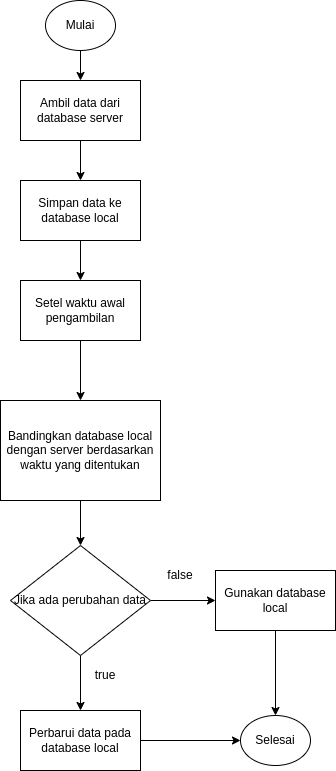

The diagram above was exported from draw.io. Its source (the exported page's mxGraphModel, read from the mxfile embedded in the PNG):
<mxGraphModel dx="880" dy="463" grid="1" gridSize="10" guides="1" tooltips="1" connect="1" arrows="1" fold="1" page="1" pageScale="1" pageWidth="850" pageHeight="1100" math="0" shadow="0">
  <root>
    <mxCell id="0" />
    <mxCell id="1" parent="0" />
    <mxCell id="QbLFdaL8YZTmxmyf0FPI-7" style="edgeStyle=orthogonalEdgeStyle;rounded=0;orthogonalLoop=1;jettySize=auto;html=1;" edge="1" parent="1" source="QbLFdaL8YZTmxmyf0FPI-1" target="QbLFdaL8YZTmxmyf0FPI-2">
      <mxGeometry relative="1" as="geometry" />
    </mxCell>
    <mxCell id="QbLFdaL8YZTmxmyf0FPI-1" value="Mulai" style="ellipse;whiteSpace=wrap;html=1;" vertex="1" parent="1">
      <mxGeometry x="290" y="20" width="70" height="50" as="geometry" />
    </mxCell>
    <mxCell id="QbLFdaL8YZTmxmyf0FPI-8" style="edgeStyle=orthogonalEdgeStyle;rounded=0;orthogonalLoop=1;jettySize=auto;html=1;" edge="1" parent="1" source="QbLFdaL8YZTmxmyf0FPI-2" target="QbLFdaL8YZTmxmyf0FPI-3">
      <mxGeometry relative="1" as="geometry" />
    </mxCell>
    <mxCell id="QbLFdaL8YZTmxmyf0FPI-2" value="Ambil data dari database server" style="rounded=0;whiteSpace=wrap;html=1;" vertex="1" parent="1">
      <mxGeometry x="265" y="100" width="120" height="60" as="geometry" />
    </mxCell>
    <mxCell id="QbLFdaL8YZTmxmyf0FPI-15" style="edgeStyle=orthogonalEdgeStyle;rounded=0;orthogonalLoop=1;jettySize=auto;html=1;entryX=0.5;entryY=0;entryDx=0;entryDy=0;" edge="1" parent="1" source="QbLFdaL8YZTmxmyf0FPI-3" target="QbLFdaL8YZTmxmyf0FPI-14">
      <mxGeometry relative="1" as="geometry" />
    </mxCell>
    <mxCell id="QbLFdaL8YZTmxmyf0FPI-3" value="Simpan data ke database local" style="rounded=0;whiteSpace=wrap;html=1;" vertex="1" parent="1">
      <mxGeometry x="265" y="200" width="120" height="60" as="geometry" />
    </mxCell>
    <mxCell id="QbLFdaL8YZTmxmyf0FPI-28" style="edgeStyle=orthogonalEdgeStyle;rounded=0;orthogonalLoop=1;jettySize=auto;html=1;" edge="1" parent="1" source="QbLFdaL8YZTmxmyf0FPI-4" target="QbLFdaL8YZTmxmyf0FPI-6">
      <mxGeometry relative="1" as="geometry" />
    </mxCell>
    <mxCell id="QbLFdaL8YZTmxmyf0FPI-4" value="Perbarui data pada database local" style="rounded=0;whiteSpace=wrap;html=1;" vertex="1" parent="1">
      <mxGeometry x="265" y="730" width="120" height="60" as="geometry" />
    </mxCell>
    <mxCell id="QbLFdaL8YZTmxmyf0FPI-6" value="Selesai" style="ellipse;whiteSpace=wrap;html=1;" vertex="1" parent="1">
      <mxGeometry x="485" y="735" width="70" height="50" as="geometry" />
    </mxCell>
    <mxCell id="QbLFdaL8YZTmxmyf0FPI-17" style="edgeStyle=orthogonalEdgeStyle;rounded=0;orthogonalLoop=1;jettySize=auto;html=1;exitX=0.5;exitY=1;exitDx=0;exitDy=0;" edge="1" parent="1" source="QbLFdaL8YZTmxmyf0FPI-14" target="QbLFdaL8YZTmxmyf0FPI-16">
      <mxGeometry relative="1" as="geometry" />
    </mxCell>
    <mxCell id="QbLFdaL8YZTmxmyf0FPI-14" value="Setel waktu awal pengambilan" style="rounded=0;whiteSpace=wrap;html=1;" vertex="1" parent="1">
      <mxGeometry x="265" y="300" width="120" height="60" as="geometry" />
    </mxCell>
    <mxCell id="QbLFdaL8YZTmxmyf0FPI-24" style="edgeStyle=orthogonalEdgeStyle;rounded=0;orthogonalLoop=1;jettySize=auto;html=1;" edge="1" parent="1" source="QbLFdaL8YZTmxmyf0FPI-16" target="QbLFdaL8YZTmxmyf0FPI-19">
      <mxGeometry relative="1" as="geometry" />
    </mxCell>
    <mxCell id="QbLFdaL8YZTmxmyf0FPI-16" value="Bandingkan database local dengan server berdasarkan waktu yang ditentukan" style="rounded=0;whiteSpace=wrap;html=1;" vertex="1" parent="1">
      <mxGeometry x="245" y="420" width="160" height="100" as="geometry" />
    </mxCell>
    <mxCell id="QbLFdaL8YZTmxmyf0FPI-22" style="edgeStyle=orthogonalEdgeStyle;rounded=0;orthogonalLoop=1;jettySize=auto;html=1;entryX=0.5;entryY=0;entryDx=0;entryDy=0;" edge="1" parent="1" source="QbLFdaL8YZTmxmyf0FPI-19" target="QbLFdaL8YZTmxmyf0FPI-4">
      <mxGeometry relative="1" as="geometry" />
    </mxCell>
    <mxCell id="QbLFdaL8YZTmxmyf0FPI-26" style="edgeStyle=orthogonalEdgeStyle;rounded=0;orthogonalLoop=1;jettySize=auto;html=1;exitX=1;exitY=0.5;exitDx=0;exitDy=0;" edge="1" parent="1" source="QbLFdaL8YZTmxmyf0FPI-19" target="QbLFdaL8YZTmxmyf0FPI-25">
      <mxGeometry relative="1" as="geometry" />
    </mxCell>
    <mxCell id="QbLFdaL8YZTmxmyf0FPI-19" value="Jika ada perubahan data" style="rhombus;whiteSpace=wrap;html=1;" vertex="1" parent="1">
      <mxGeometry x="255" y="565" width="140" height="110" as="geometry" />
    </mxCell>
    <mxCell id="QbLFdaL8YZTmxmyf0FPI-23" value="true" style="text;strokeColor=none;align=center;fillColor=none;html=1;verticalAlign=middle;whiteSpace=wrap;rounded=0;" vertex="1" parent="1">
      <mxGeometry x="320" y="680" width="60" height="30" as="geometry" />
    </mxCell>
    <mxCell id="QbLFdaL8YZTmxmyf0FPI-27" style="edgeStyle=orthogonalEdgeStyle;rounded=0;orthogonalLoop=1;jettySize=auto;html=1;" edge="1" parent="1" source="QbLFdaL8YZTmxmyf0FPI-25" target="QbLFdaL8YZTmxmyf0FPI-6">
      <mxGeometry relative="1" as="geometry" />
    </mxCell>
    <mxCell id="QbLFdaL8YZTmxmyf0FPI-25" value="Gunakan database local" style="rounded=0;whiteSpace=wrap;html=1;" vertex="1" parent="1">
      <mxGeometry x="460" y="590" width="120" height="60" as="geometry" />
    </mxCell>
    <mxCell id="QbLFdaL8YZTmxmyf0FPI-29" value="false" style="text;strokeColor=none;align=center;fillColor=none;html=1;verticalAlign=middle;whiteSpace=wrap;rounded=0;" vertex="1" parent="1">
      <mxGeometry x="395" y="580" width="60" height="30" as="geometry" />
    </mxCell>
  </root>
</mxGraphModel>